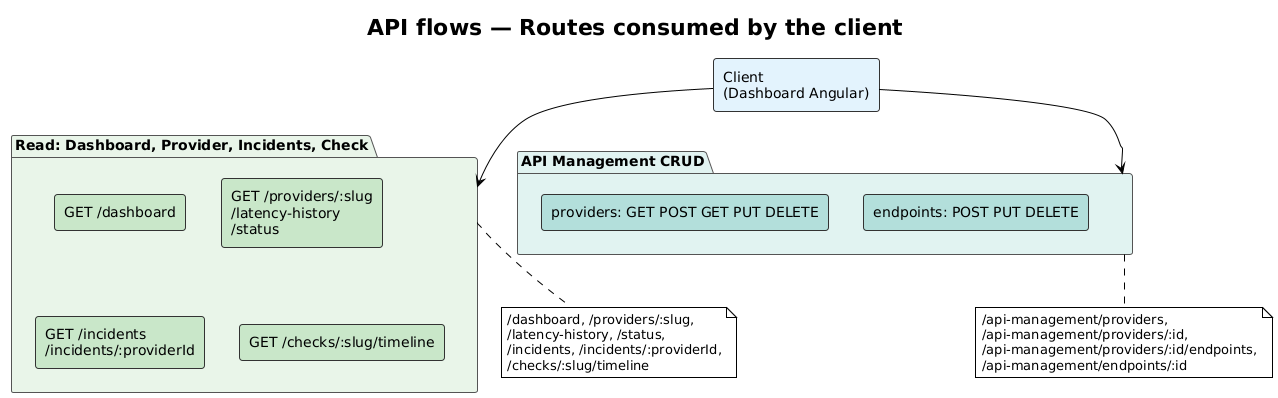

The diagram above was rendered by PlantUML. Its source (embedded in the PNG):
@startuml
!theme plain

title API flows — Routes consumed by the client

skinparam backgroundColor #FEFEFE
skinparam rectangle {
  roundCorner 6
  borderColor #333
}
skinparam package {
  borderColor #555
  backgroundColor #F8F8F8
}

' Vertical layout: one column to limit width
top to bottom direction

rectangle "Client\n(Dashboard Angular)" as Client #E3F2FD

package "Read: Dashboard, Provider, Incidents, Check" as PkgRead #E8F5E9 {
  rectangle "GET /dashboard" as R1 #C8E6C9
  rectangle "GET /providers/:slug\n/latency-history\n/status" as R2 #C8E6C9
  rectangle "GET /incidents\n/incidents/:providerId" as R3 #C8E6C9
  rectangle "GET /checks/:slug/timeline" as R4 #C8E6C9
}

package "API Management CRUD" as PkgCRUD #E0F2F1 {
  rectangle "providers: GET POST GET PUT DELETE" as CRUD1 #B2DFDB
  rectangle "endpoints: POST PUT DELETE" as CRUD2 #B2DFDB
}

Client --> PkgRead
Client --> PkgCRUD

note bottom of PkgRead
  /dashboard, /providers/:slug,
  /latency-history, /status,
  /incidents, /incidents/:providerId,
  /checks/:slug/timeline
end note
note bottom of PkgCRUD
  /api-management/providers,
  /api-management/providers/:id,
  /api-management/providers/:id/endpoints,
  /api-management/endpoints/:id
end note
@enduml